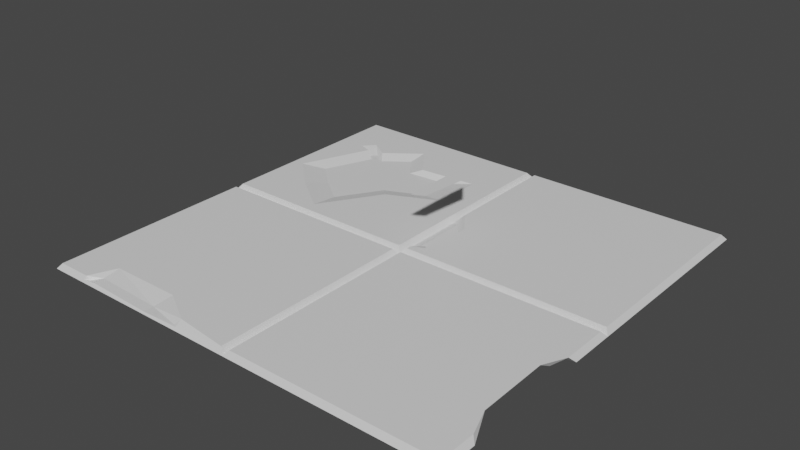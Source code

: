 # Source: ImperfectTile.blend  (saved by Blender 2.80.75; exported with 4.5.12 LTS)
import bpy
from mathutils import Matrix  # noqa: F401  (used for matrix-valued properties, if any)

bpy.ops.wm.read_factory_settings(use_empty=True)
scene = bpy.context.scene
scene.name = 'Scene'

# ---- collections
col_collection = bpy.data.collections.new('Collection'); scene.collection.children.link(col_collection)

# ---- materials (node trees are filled in below, after node groups)
mat_material = bpy.data.materials.new('Material')
mat_material.alpha_threshold = 0.0
mat_material.use_transparent_shadow = False
mat_material.line_color = (0.0, 0.0, 0.0, 1.0)

# ---- material node trees
mat_material.use_nodes = True; mat_material.node_tree.nodes.clear()
_N = mat_material.node_tree.nodes; _L = mat_material.node_tree.links
n0 = _N.new('ShaderNodeOutputMaterial'); n0.name = 'Material Output'; n0.location = (300, 300)
n1 = _N.new('ShaderNodeBsdfPrincipled'); n1.name = 'Principled BSDF'; n1.location = (10, 300)
n1.distribution = 'GGX'
n1.subsurface_method = 'BURLEY'
n1.inputs[2].default_value = 0.4
n1.inputs[3].default_value = 1.45
n1.inputs[27].default_value = (0.0, 0.0, 0.0, 1.0)
n1.inputs[28].default_value = 1.0
_L.new(n1.outputs[0], n0.inputs[0])
n0.is_active_output = True

# ---- world
world_world = bpy.data.worlds.new('World'); scene.world = world_world
world_world.use_nodes = True; world_world.node_tree.nodes.clear()
_N = world_world.node_tree.nodes; _L = world_world.node_tree.links
n0 = _N.new('ShaderNodeOutputWorld'); n0.name = 'World Output'; n0.location = (300, 300)
n1 = _N.new('ShaderNodeBackground'); n1.name = 'Background'; n1.location = (10, 300)
n1.inputs[0].default_value = (0.05088, 0.05088, 0.05088, 1.0)
_L.new(n1.outputs[0], n0.inputs[0])
n0.is_active_output = True
world_world.color = (0.05088, 0.05088, 0.05088)
world_world.use_sun_shadow = False
world_world.sun_shadow_jitter_overblur = 0.0

# ---- meshes
me_cube = bpy.data.meshes.new('Cube')
me_cube.from_pydata([(-0.03061, -0.06, 0.05941), (0.0, 0.0, 0.0), (-0.03061, -1.974, 0.05941), (0.0, -2.0, 0.0), (-1.944, -0.06, 0.05941), (-2.0, 0.0, 0.0), (-1.944, -1.974, 0.05941), (-2.0, -2.0, 0.0), (1.969, -0.06, 0.05941), (2.0, 0.0, 0.0), (1.969, -1.974, 0.05941), (2.0, -2.0, 0.0), (0.05552, -0.06, 0.05941), (0.0, 0.0, 0.0), (0.05552, -1.974, 0.05941), (0.0, -2.0, 0.0), (-0.03061, 1.94, 0.05941), (0.0, 2.0, 0.0), (-0.03061, 0.02614, 0.05941), (0.0, 0.0, 0.0), (-1.944, 1.94, 0.05941), (-2.0, 2.0, 0.0), (-1.944, 0.02614, 0.05941), (-2.0, 0.0, 0.0), (1.969, 1.94, 0.05941), (2.0, 2.0, 0.0), (1.969, 0.02614, 0.05941), (2.0, 0.0, 0.0), (0.05552, 1.94, 0.05941), (0.0, 2.0, 0.0), (0.05552, 0.02614, 0.05941), (0.0, 0.0, 0.0), (2.0, -1.657, 0.0), (2.0, -0.4375, 0.0), (1.969, -0.5004, 0.05941), (1.969, -1.631, 0.05941), (1.868, -0.7078, 0.05941), (1.877, -1.381, 0.05941), (1.804, -1.37, 0.0), (1.704, -0.7666, 0.0), (1.879, -0.5986, 0.0), (1.899, -0.4534, 0.0), (-0.5353, -1.916, 0.05941), (-1.623, -1.974, 0.05941), (-1.703, -2.0, 0.0), (-0.5075, -2.0, 0.0), (-0.854, -1.729, 0.05941), (-1.518, -1.73, 0.05941), (-0.5211, -1.987, 0.02893), (-0.8894, -1.991, 0.0197), (-1.515, -1.984, 0.03623), (-1.638, -1.99, 0.02356), (-0.5521, -1.973, 0.02893), (-0.8894, -1.895, 0.0197), (-1.515, -1.888, 0.03623), (-1.589, -1.965, 0.02356), (0.05552, 0.0713, 0.05941), (0.05552, 0.8327, 0.05941), (0.2155, 0.6166, 0.05941), (0.1645, 0.1282, 0.05941), (0.07617, 0.1759, 0.02496), (0.0, 0.1406, 0.0), (0.0, 0.7245, 0.0), (0.07617, 0.7037, 0.02496), (0.1871, 0.5539, 0.02496), (0.1517, 0.2154, 0.02496), (0.0, 0.1406, 0.0), (0.0, 0.7245, 0.0), (-1.565, 1.382, 0.05941), (-1.838, 0.7192, 0.05941), (-1.509, 0.413, 0.05941), (-1.128, 0.1382, 0.05941), (-0.7677, 0.7077, 0.05941), (-0.2775, 0.9308, 0.05941), (-0.2802, 1.399, 0.05941), (-0.8418, 1.354, 0.05941), (-1.078, 1.665, 0.05941), (-1.409, 1.415, 0.05941), (-1.588, 1.532, 0.05941), (-1.688, 1.427, 0.05941), (-1.446, 1.296, 0.02315), (-1.638, 0.8293, 0.02315), (-1.406, 0.6139, 0.02315), (-1.139, 0.4206, 0.02315), (-0.8853, 0.8212, 0.02315), (-0.5405, 0.9781, 0.02315), (-0.5424, 1.307, 0.02315), (-0.9374, 1.276, 0.02315), (-1.103, 1.494, 0.02315), (-1.336, 1.319, 0.02315), (-1.462, 1.401, 0.02315), (-1.533, 1.327, 0.02315), (-1.0, 2.0, 0.0), (-0.9875, 1.94, 0.05941), (-2.0, 1.0, 0.0), (-1.944, 0.9831, 0.05941), (-0.9875, 0.02614, 0.05941), (-1.0, 0.0, 0.0)], [], [(0, 4, 6, 43, 47, 46, 42, 2), (3, 2, 48, 45), (7, 6, 4, 5), (0, 13, 15, 2), (5, 4, 0, 1, 97), (8, 12, 14, 10, 35, 37, 36, 34), (11, 10, 14, 15), (15, 14, 12, 13), (9, 8, 34, 33), (13, 12, 8, 9), (16, 93, 76, 75, 74), (23, 22, 95, 94), (61, 56, 19), (21, 20, 93, 92), (24, 28, 57, 58, 59, 56, 30, 26), (27, 26, 30, 31), (30, 56, 19, 31), (17, 28, 57, 62), (25, 24, 26, 27), (29, 28, 24, 25), (36, 37, 38, 39), (40, 36, 39), (40, 41, 34, 36), (32, 35, 10, 11), (34, 41, 33), (37, 35, 32, 38), (50, 49, 53, 54), (45, 48, 49, 50, 51, 44), (44, 43, 6, 7), (51, 50, 55), (44, 51, 43), (49, 48, 52, 53), (47, 54, 53, 46), (42, 52, 48), (52, 42, 53), (42, 46, 53), (51, 55, 43), (43, 55, 54, 47), (55, 50, 54), (48, 2, 42), (56, 61, 66, 60), (58, 57, 63, 64), (56, 59, 65, 60), (59, 58, 64, 65), (62, 57, 63, 67), (61, 62, 67, 66), (65, 64, 63, 60), (66, 67, 63, 60), (82, 83, 84, 85, 86, 87, 88, 89, 90, 91, 80, 81), (18, 72, 71, 96), (71, 72, 84, 83), (74, 73, 18, 16), (79, 20, 95), (78, 20, 79), (22, 70, 69), (72, 18, 73), (78, 79, 91, 90), (68, 69, 81, 80), (75, 76, 88, 87), (72, 73, 85, 84), (79, 68, 80, 91), (69, 70, 82, 81), (76, 77, 89, 88), (73, 74, 86, 85), (70, 71, 83, 82), (77, 78, 90, 89), (74, 75, 87, 86), (76, 93, 20, 78, 77), (92, 93, 16, 17), (95, 68, 79), (94, 95, 20, 21), (68, 95, 69), (69, 95, 22), (96, 71, 70, 22), (5, 97, 96, 22), (96, 97, 1, 18), (19, 18, 61), (67, 16, 18, 66), (17, 16, 67)])
_uv = me_cube.uv_layers.new(name='UVMap')
_uv.uv.foreach_set('vector', [0.375, 0.0, 0.625, 0.0, 0.625, 0.25, 0.583, 0.25, 0.5693, 0.2391, 0.4825, 0.2389, 0.4409, 0.25, 0.375, 0.25, 0.375, 0.25, 0.625, 0.25, 0.4967, 0.3147, 0.375, 0.3134, 0.375, 0.5, 0.625, 0.5, 0.625, 0.75, 0.375, 0.75, 0.375, 0.0, 0.375, 0.75, 0.375, 0.5, 0.375, 0.25, 0.625, 0.5, 0.875, 0.5, 0.875, 0.75, 0.625, 0.75, 0.625, 0.625, 0.375, 0.0, 0.625, 0.0, 0.625, 0.25, 0.375, 0.25, 0.375, 0.2052, 0.3871, 0.1726, 0.3882, 0.08462, 0.375, 0.05753, 0.375, 0.25, 0.625, 0.25, 0.625, 0.5, 0.375, 0.5, 0.375, 0.5, 0.625, 0.5, 0.625, 0.75, 0.375, 0.75, 0.125, 0.5, 0.375, 0.5, 0.375, 0.5575, 0.125, 0.5547, 0.625, 0.5, 0.875, 0.5, 0.875, 0.75, 0.625, 0.75, 0.375, 0.0, 0.5, 0.0, 0.5118, 0.03593, 0.481, 0.07655, 0.4076, 0.07073, 0.375, 0.5, 0.625, 0.5, 0.625, 0.625, 0.375, 0.625, 0.625, 0.9824, 0.625, 0.2441, 0.625, 1.0, 0.625, 0.5, 0.875, 0.5, 0.875, 0.625, 0.625, 0.625, 0.375, 0.0, 0.625, 0.0, 0.625, 0.1446, 0.6041, 0.1729, 0.6108, 0.2367, 0.625, 0.2441, 0.625, 0.25, 0.375, 0.25, 0.375, 0.25, 0.625, 0.25, 0.625, 0.5, 0.375, 0.5, 0.625, 0.25, 0.625, 0.2441, 0.625, 1.0, 0.375, 0.5, 0.625, 0.75, 0.625, 0.0, 0.625, 0.1446, 0.625, 0.9094, 0.125, 0.5, 0.375, 0.5, 0.375, 0.75, 0.125, 0.75, 0.625, 0.5, 0.875, 0.5, 0.875, 0.75, 0.625, 0.75, 0.3882, 0.08462, 0.3871, 0.1726, 0.6005, 0.9212, 0.588, 0.8458, 0.6099, 0.8248, 0.3882, 0.08462, 0.588, 0.8458, 0.6099, 0.8248, 0.6124, 0.8067, 0.375, 0.5575, 0.3882, 0.08462, 0.125, 0.7071, 0.375, 0.7052, 0.375, 0.75, 0.125, 0.75, 0.375, 0.5575, 0.6124, 0.8067, 0.125, 0.5547, 0.3871, 0.1726, 0.375, 0.7052, 0.625, 0.9571, 0.6005, 0.9212, 0.5274, 0.4422, 0.4579, 0.3615, 0.4579, 0.3615, 0.5274, 0.4422, 0.375, 0.3134, 0.4967, 0.3147, 0.4579, 0.3615, 0.5274, 0.4422, 0.4741, 0.4568, 0.375, 0.4629, 0.375, 0.4629, 0.625, 0.458, 0.625, 0.5, 0.375, 0.5, 0.4741, 0.4568, 0.5274, 0.4422, 0.4741, 0.4568, 0.375, 0.4629, 0.4741, 0.4568, 0.625, 0.458, 0.4579, 0.3615, 0.4967, 0.3147, 0.4967, 0.3147, 0.4579, 0.3615, 0.5693, 0.2391, 0.5274, 0.4422, 0.4579, 0.3615, 0.4825, 0.2389, 0.625, 0.3159, 0.4967, 0.3147, 0.4967, 0.3147, 0.4967, 0.3147, 0.625, 0.3159, 0.4579, 0.3615, 0.625, 0.3159, 0.4825, 0.2389, 0.4579, 0.3615, 0.4741, 0.4568, 0.4741, 0.4568, 0.625, 0.458, 0.625, 0.458, 0.4741, 0.4568, 0.5274, 0.4422, 0.5693, 0.2391, 0.4741, 0.4568, 0.5274, 0.4422, 0.5274, 0.4422, 0.4967, 0.3147, 0.625, 0.25, 0.625, 0.3159, 0.625, 0.2441, 0.625, 0.9824, 0.625, 0.9824, 0.625, 0.2441, 0.6041, 0.1729, 0.625, 0.1446, 0.625, 0.1446, 0.6041, 0.1729, 0.625, 0.2441, 0.6108, 0.2367, 0.6108, 0.2367, 0.625, 0.2441, 0.6108, 0.2367, 0.6041, 0.1729, 0.6041, 0.1729, 0.6108, 0.2367, 0.625, 0.9094, 0.625, 0.1446, 0.625, 0.1446, 0.625, 0.9094, 0.625, 0.9824, 0.625, 0.9094, 0.625, 0.9094, 0.625, 0.9824, 0.6108, 0.2367, 0.6041, 0.1729, 0.625, 0.1446, 0.625, 0.2441, 0.625, 0.9824, 0.625, 0.9094, 0.625, 0.1446, 0.625, 0.2441, 0.5681, 0.1995, 0.5183, 0.2354, 0.4713, 0.161, 0.4072, 0.1318, 0.4076, 0.07073, 0.481, 0.07655, 0.5118, 0.03593, 0.555, 0.06852, 0.5785, 0.05326, 0.5915, 0.06697, 0.5754, 0.07285, 0.6111, 0.1595, 0.375, 0.25, 0.4713, 0.161, 0.5183, 0.2354, 0.5, 0.25, 0.5183, 0.2354, 0.4713, 0.161, 0.4713, 0.161, 0.5183, 0.2354, 0.4076, 0.07073, 0.4072, 0.1318, 0.375, 0.25, 0.375, 0.0, 0.5915, 0.06697, 0.625, 0.0, 0.625, 0.125, 0.5785, 0.05326, 0.625, 0.0, 0.5915, 0.06697, 0.625, 0.25, 0.5681, 0.1995, 0.6111, 0.1595, 0.4713, 0.161, 0.375, 0.25, 0.4072, 0.1318, 0.5785, 0.05326, 0.5915, 0.06697, 0.5915, 0.06697, 0.5785, 0.05326, 0.5754, 0.07285, 0.6111, 0.1595, 0.6111, 0.1595, 0.5754, 0.07285, 0.481, 0.07655, 0.5118, 0.03593, 0.5118, 0.03593, 0.481, 0.07655, 0.4713, 0.161, 0.4072, 0.1318, 0.4072, 0.1318, 0.4713, 0.161, 0.5915, 0.06697, 0.5754, 0.07285, 0.5754, 0.07285, 0.5915, 0.06697, 0.6111, 0.1595, 0.5681, 0.1995, 0.5681, 0.1995, 0.6111, 0.1595, 0.5118, 0.03593, 0.555, 0.06852, 0.555, 0.06852, 0.5118, 0.03593, 0.4072, 0.1318, 0.4076, 0.07073, 0.4076, 0.07073, 0.4072, 0.1318, 0.5681, 0.1995, 0.5183, 0.2354, 0.5183, 0.2354, 0.5681, 0.1995, 0.555, 0.06852, 0.5785, 0.05326, 0.5785, 0.05326, 0.555, 0.06852, 0.4076, 0.07073, 0.481, 0.07655, 0.481, 0.07655, 0.4076, 0.07073, 0.5118, 0.03593, 0.5, 0.0, 0.625, 0.0, 0.5785, 0.05326, 0.555, 0.06852, 0.625, 0.625, 0.875, 0.625, 0.875, 0.75, 0.625, 0.75, 0.625, 0.125, 0.5754, 0.07285, 0.5915, 0.06697, 0.375, 0.625, 0.625, 0.625, 0.625, 0.75, 0.375, 0.75, 0.5754, 0.07285, 0.625, 0.125, 0.6111, 0.1595, 0.6111, 0.1595, 0.625, 0.125, 0.625, 0.25, 0.5, 0.25, 0.5183, 0.2354, 0.5681, 0.1995, 0.625, 0.25, 0.625, 0.5, 0.625, 0.625, 0.5, 0.25, 0.625, 0.25, 0.5, 0.25, 0.625, 0.625, 0.625, 0.75, 0.375, 0.25, 0.625, 1.0, 0.0, 0.0, 0.625, 0.9824, 0.625, 0.9094, 0.375, 0.0, 0.375, 0.25, 0.625, 0.9824, 0.625, 0.75, 0.375, 0.0, 0.625, 0.9094])
me_cube.materials.append(mat_material)
me_cube.use_remesh_preserve_volume = False
me_cube.use_remesh_preserve_attributes = False
me_cube.use_mirror_vertex_groups = False
me_cube.update()
me_cube_001 = bpy.data.meshes.new('Cube.001')
me_cube_001.from_pydata([(0.05552, 0.0713, 0.5413), (0.05552, 0.8327, 0.5413), (0.2155, 0.6166, 0.5413), (0.1645, 0.1282, 0.5413), (0.0, 0.1406, 0.4819), (0.0, 0.7245, 0.4819)], [], [(0, 3, 2, 1), (5, 1, 0, 4)])
_uv = me_cube_001.uv_layers.new(name='UVMap')
_uv.uv.foreach_set('vector', [0.625, 0.2441, 0.6108, 0.2367, 0.6041, 0.1729, 0.625, 0.1446, 0.625, 0.9094, 0.625, 0.1446, 0.625, 0.2441, 0.625, 0.9824])
me_cube_001.materials.append(mat_material)
me_cube_001.use_remesh_preserve_volume = False
me_cube_001.use_remesh_preserve_attributes = False
me_cube_001.use_mirror_vertex_groups = False
me_cube_001.update()

# ---- objects
ob_cube = bpy.data.objects.new('Cube', me_cube)
ob_cube_001 = bpy.data.objects.new('Cube.001', me_cube_001)

# ---- transforms, parenting, visibility, modifiers, constraints
ob_cube.location = (0.0, 0.0, 0.0)
ob_cube.lock_rotations_4d = False
ob_cube.empty_display_type = 'ARROWS'
ob_cube.lineart.crease_threshold = 0.0
ob_cube_001.location = (0.0, 0.0, 0.0)
ob_cube_001.lock_rotations_4d = False
ob_cube_001.empty_display_type = 'ARROWS'
ob_cube_001.lineart.crease_threshold = 0.0

# ---- collection membership
col_collection.objects.link(ob_cube)
col_collection.objects.link(ob_cube_001)

# ---- scene / render settings (as saved in the file)
scene.frame_start = 1; scene.frame_end = 250; scene.frame_set(1)
scene.render.engine = 'BLENDER_EEVEE_NEXT'
scene.cycles.use_denoising = False
scene.cycles.samples = 128
scene.cycles.sampling_pattern = 'TABULATED_SOBOL'
scene.cycles.use_adaptive_sampling = False
scene.cycles.use_light_tree = False
scene.view_settings.view_transform = 'Filmic'
bpy.context.view_layer.update()

# ---- added for rendering (the .blend has no active camera and no usable light): camera, sun
cam_auto = bpy.data.cameras.new('AutoCamera')
cam_auto.lens = 50.0
cam_auto.sensor_width = 36.0
cam_auto.clip_end = 1000.0
ob_auto_camera = bpy.data.objects.new('AutoCamera', cam_auto)
scene.collection.objects.link(ob_auto_camera)
ob_auto_camera.location = (5.25777, -6.30932, 4.47685)
ob_auto_camera.rotation_euler = (1.09748, -7.21219e-08, 0.694738)
scene.camera = ob_auto_camera
light_auto_sun = bpy.data.lights.new('AutoSun', 'SUN')
light_auto_sun.energy = 3.0
light_auto_sun.angle = 0.0523599
ob_auto_sun = bpy.data.objects.new('AutoSun', light_auto_sun)
scene.collection.objects.link(ob_auto_sun)
ob_auto_sun.rotation_euler = (0.872665, 0.174533, 0.523599)
bpy.context.view_layer.update()
